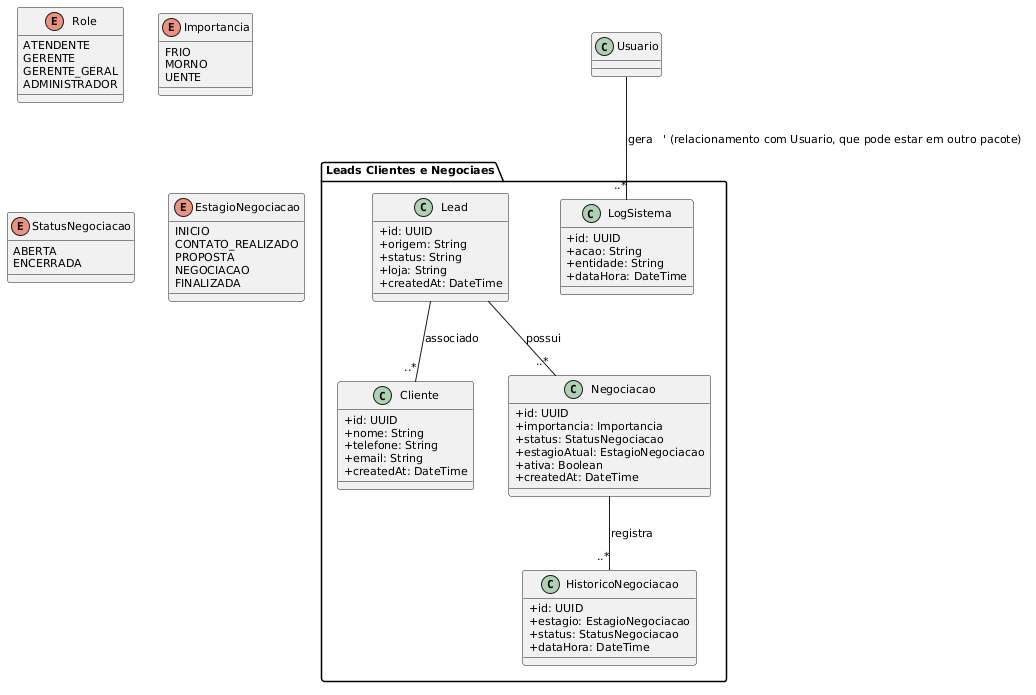

The diagram above was rendered by PlantUML. Its source (embedded in the PNG):
@startuml
' Configurações para aproximar os elementos
skinparam classAttributeIconSize 0
skinparam defaultFontSize 11
skinparam nodesep 30      ' Distância horizontal entre elementos (menor = mais próximo)
skinparam ranksep 30      ' Distância vertical entre linhas (menor = mais próximo)

top to bottom direction

' =========================
' ENUMS (já definidos anteriormente)
' =========================
enum Role {
  ATENDENTE
  GERENTE
  GERENTE_GERAL
  ADMINISTRADOR
}

enum Importancia {
  FRIO
  MORNO
  QUENTE
}

enum StatusNegociacao {
  ABERTA
  ENCERRADA
}

enum EstagioNegociacao {
  INICIO
  CONTATO_REALIZADO
  PROPOSTA
  NEGOCIACAO
  FINALIZADA
}

' =========================
' PACOTE COM AS CLASSES QUE DEVEM FICAR PRÓXIMAS
' =========================
package "Leads, Clientes e Negociações" {
  class Lead {
    + id: UUID
    + origem: String
    + status: String
    + loja: String
    + createdAt: DateTime
  }

  class Cliente {
    + id: UUID
    + nome: String
    + telefone: String
    + email: String
    + createdAt: DateTime
  }

  class Negociacao {
    + id: UUID
    + importancia: Importancia
    + status: StatusNegociacao
    + estagioAtual: EstagioNegociacao
    + ativa: Boolean
    + createdAt: DateTime
  }

  class HistoricoNegociacao {
    + id: UUID
    + estagio: EstagioNegociacao
    + status: StatusNegociacao
    + dataHora: DateTime
  }

  class LogSistema {
    + id: UUID
    + acao: String
    + entidade: String
    + dataHora: DateTime
  }
}

' =========================
' RELACIONAMENTOS (dentro do mesmo pacote)
' =========================
Lead "1" -- "0..*" Cliente : associado
Lead "1" -- "0..*" Negociacao : possui
Negociacao "1" -- "1..*" HistoricoNegociacao : registra
Usuario "1" -- "0..*" LogSistema : gera   ' (relacionamento com Usuario, que pode estar em outro pacote)
@enduml